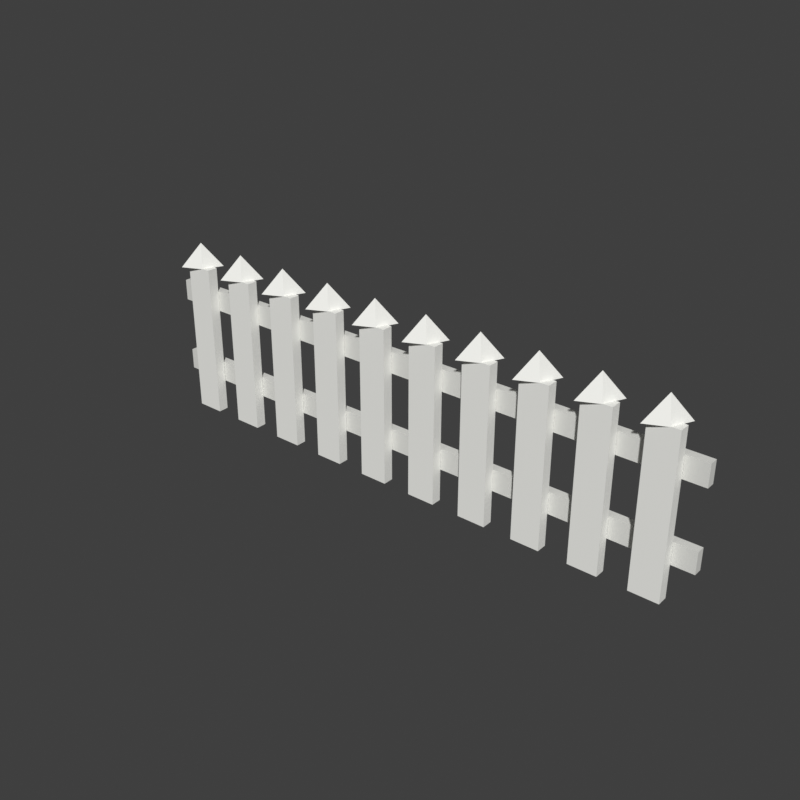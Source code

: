 # Source: PicketFence.blend  (saved by Blender 5.2.45; exported with 4.5.12 LTS)
import bpy
from mathutils import Matrix  # noqa: F401  (used for matrix-valued properties, if any)

bpy.ops.wm.read_factory_settings(use_empty=True)
scene = bpy.context.scene
scene.name = 'Scene'

# ---- materials (node trees are filled in below, after node groups)
mat_picketfence_pickets = bpy.data.materials.new('PicketFence_Pickets')
mat_picketfence_pickets.diffuse_color = (0.9131, 0.9131, 0.8714, 1.0)
mat_picketfence_rails = bpy.data.materials.new('PicketFence_Rails')
mat_picketfence_rails.diffuse_color = (0.7529, 0.7529, 0.7157, 1.0)

# ---- material node trees
mat_picketfence_pickets.use_nodes = True; mat_picketfence_pickets.node_tree.nodes.clear()
_N = mat_picketfence_pickets.node_tree.nodes; _L = mat_picketfence_pickets.node_tree.links
n0 = _N.new('ShaderNodeBsdfPrincipled'); n0.name = 'Principled BSDF'; n0.location = (-200, 100)
n0.inputs[0].default_value = (0.9131, 0.9131, 0.8714, 1.0)
n0.inputs[2].default_value = 0.8
n0.inputs[10].default_value = 0.005
n1 = _N.new('ShaderNodeOutputMaterial'); n1.name = 'Material Output'; n1.location = (200, 100)
_L.new(n0.outputs[0], n1.inputs[0])
n1.is_active_output = True
mat_picketfence_rails.use_nodes = True; mat_picketfence_rails.node_tree.nodes.clear()
_N = mat_picketfence_rails.node_tree.nodes; _L = mat_picketfence_rails.node_tree.links
n0 = _N.new('ShaderNodeBsdfPrincipled'); n0.name = 'Principled BSDF'; n0.location = (-200, 100)
n0.inputs[0].default_value = (0.7529, 0.7529, 0.7157, 1.0)
n0.inputs[2].default_value = 0.8
n0.inputs[10].default_value = 0.005
n1 = _N.new('ShaderNodeOutputMaterial'); n1.name = 'Material Output'; n1.location = (200, 100)
_L.new(n0.outputs[0], n1.inputs[0])
n1.is_active_output = True

# ---- world
world_sky = bpy.data.worlds.new('Sky'); scene.world = world_sky
world_sky.use_nodes = True; world_sky.node_tree.nodes.clear()
_N = world_sky.node_tree.nodes; _L = world_sky.node_tree.links
n0 = _N.new('ShaderNodeBackground'); n0.name = 'Background'; n0.location = (-200, 100)
n0.inputs[0].default_value = (0.05, 0.05, 0.05, 1.0)
n1 = _N.new('ShaderNodeOutputWorld'); n1.name = 'World Output'; n1.location = (200, 100)
_L.new(n0.outputs[0], n1.inputs[0])
n1.is_active_output = True
world_sky.color = (0.45, 0.65, 0.9)

# ---- meshes
me_pickets = bpy.data.meshes.new('Pickets')
me_pickets.from_pydata([(-3.8, -0.075, 0.0), (-3.8, -0.075, 2.2), (-3.8, 0.075, 0.0), (-3.8, 0.075, 2.2), (-3.4, -0.075, 0.0), (-3.4, -0.075, 2.2), (-3.4, 0.075, 0.0), (-3.4, 0.075, 2.2), (-3.676, 0.07587, 2.195), (-3.395, 0.2051, 2.195), (-3.524, -0.07587, 2.195), (-3.805, -0.2051, 2.195), (-3.6, 0.0, 2.545), (-3.0, -0.075, 0.0), (-3.0, -0.075, 2.2), (-3.0, 0.075, 0.0), (-3.0, 0.075, 2.2), (-2.6, -0.075, 0.0), (-2.6, -0.075, 2.2), (-2.6, 0.075, 0.0), (-2.6, 0.075, 2.2), (-2.876, 0.07587, 2.195), (-2.595, 0.2051, 2.195), (-2.724, -0.07587, 2.195), (-3.005, -0.2051, 2.195), (-2.8, 0.0, 2.545), (-2.2, -0.075, 0.0), (-2.2, -0.075, 2.2), (-2.2, 0.075, 0.0), (-2.2, 0.075, 2.2), (-1.8, -0.075, 0.0), (-1.8, -0.075, 2.2), (-1.8, 0.075, 0.0), (-1.8, 0.075, 2.2), (-2.076, 0.07587, 2.195), (-1.795, 0.2051, 2.195), (-1.924, -0.07587, 2.195), (-2.205, -0.2051, 2.195), (-2.0, 0.0, 2.545), (-1.4, -0.075, 0.0), (-1.4, -0.075, 2.2), (-1.4, 0.075, 0.0), (-1.4, 0.075, 2.2), (-1.0, -0.075, 0.0), (-1.0, -0.075, 2.2), (-1.0, 0.075, 0.0), (-1.0, 0.075, 2.2), (-1.276, 0.07587, 2.195), (-0.9949, 0.2051, 2.195), (-1.124, -0.07587, 2.195), (-1.405, -0.2051, 2.195), (-1.2, 0.0, 2.545), (-0.6, -0.075, 0.0), (-0.6, -0.075, 2.2), (-0.6, 0.075, 0.0), (-0.6, 0.075, 2.2), (-0.2, -0.075, 0.0), (-0.2, -0.075, 2.2), (-0.2, 0.075, 0.0), (-0.2, 0.075, 2.2), (-0.4759, 0.07587, 2.195), (-0.1949, 0.2051, 2.195), (-0.3241, -0.07587, 2.195), (-0.6051, -0.2051, 2.195), (-0.4, 0.0, 2.545), (0.2, -0.075, 0.0), (0.2, -0.075, 2.2), (0.2, 0.075, 0.0), (0.2, 0.075, 2.2), (0.6, -0.075, 0.0), (0.6, -0.075, 2.2), (0.6, 0.075, 0.0), (0.6, 0.075, 2.2), (0.3241, 0.07587, 2.195), (0.6051, 0.2051, 2.195), (0.4759, -0.07587, 2.195), (0.1949, -0.2051, 2.195), (0.4, 0.0, 2.545), (1.0, -0.075, 0.0), (1.0, -0.075, 2.2), (1.0, 0.075, 0.0), (1.0, 0.075, 2.2), (1.4, -0.075, 0.0), (1.4, -0.075, 2.2), (1.4, 0.075, 0.0), (1.4, 0.075, 2.2), (1.124, 0.07587, 2.195), (1.405, 0.2051, 2.195), (1.276, -0.07587, 2.195), (0.9949, -0.2051, 2.195), (1.2, 0.0, 2.545), (1.8, -0.075, 0.0), (1.8, -0.075, 2.2), (1.8, 0.075, 0.0), (1.8, 0.075, 2.2), (2.2, -0.075, 0.0), (2.2, -0.075, 2.2), (2.2, 0.075, 0.0), (2.2, 0.075, 2.2), (1.924, 0.07587, 2.195), (2.205, 0.2051, 2.195), (2.076, -0.07587, 2.195), (1.795, -0.2051, 2.195), (2.0, 0.0, 2.545), (2.6, -0.075, 0.0), (2.6, -0.075, 2.2), (2.6, 0.075, 0.0), (2.6, 0.075, 2.2), (3.0, -0.075, 0.0), (3.0, -0.075, 2.2), (3.0, 0.075, 0.0), (3.0, 0.075, 2.2), (2.724, 0.07587, 2.195), (3.005, 0.2051, 2.195), (2.876, -0.07587, 2.195), (2.595, -0.2051, 2.195), (2.8, 0.0, 2.545), (3.4, -0.075, 0.0), (3.4, -0.075, 2.2), (3.4, 0.075, 0.0), (3.4, 0.075, 2.2), (3.8, -0.075, 0.0), (3.8, -0.075, 2.2), (3.8, 0.075, 0.0), (3.8, 0.075, 2.2), (3.524, 0.07587, 2.195), (3.805, 0.2051, 2.195), (3.676, -0.07587, 2.195), (3.395, -0.2051, 2.195), (3.6, 0.0, 2.545)], [], [(0, 1, 3, 2), (2, 3, 7, 6), (6, 7, 5, 4), (4, 5, 1, 0), (2, 6, 4, 0), (7, 3, 1, 5), (8, 12, 9), (9, 12, 10), (8, 9, 10, 11), (10, 12, 11), (11, 12, 8), (13, 14, 16, 15), (15, 16, 20, 19), (19, 20, 18, 17), (17, 18, 14, 13), (15, 19, 17, 13), (20, 16, 14, 18), (21, 25, 22), (22, 25, 23), (21, 22, 23, 24), (23, 25, 24), (24, 25, 21), (26, 27, 29, 28), (28, 29, 33, 32), (32, 33, 31, 30), (30, 31, 27, 26), (28, 32, 30, 26), (33, 29, 27, 31), (34, 38, 35), (35, 38, 36), (34, 35, 36, 37), (36, 38, 37), (37, 38, 34), (39, 40, 42, 41), (41, 42, 46, 45), (45, 46, 44, 43), (43, 44, 40, 39), (41, 45, 43, 39), (46, 42, 40, 44), (47, 51, 48), (48, 51, 49), (47, 48, 49, 50), (49, 51, 50), (50, 51, 47), (52, 53, 55, 54), (54, 55, 59, 58), (58, 59, 57, 56), (56, 57, 53, 52), (54, 58, 56, 52), (59, 55, 53, 57), (60, 64, 61), (61, 64, 62), (60, 61, 62, 63), (62, 64, 63), (63, 64, 60), (65, 66, 68, 67), (67, 68, 72, 71), (71, 72, 70, 69), (69, 70, 66, 65), (67, 71, 69, 65), (72, 68, 66, 70), (73, 77, 74), (74, 77, 75), (73, 74, 75, 76), (75, 77, 76), (76, 77, 73), (78, 79, 81, 80), (80, 81, 85, 84), (84, 85, 83, 82), (82, 83, 79, 78), (80, 84, 82, 78), (85, 81, 79, 83), (86, 90, 87), (87, 90, 88), (86, 87, 88, 89), (88, 90, 89), (89, 90, 86), (91, 92, 94, 93), (93, 94, 98, 97), (97, 98, 96, 95), (95, 96, 92, 91), (93, 97, 95, 91), (98, 94, 92, 96), (99, 103, 100), (100, 103, 101), (99, 100, 101, 102), (101, 103, 102), (102, 103, 99), (104, 105, 107, 106), (106, 107, 111, 110), (110, 111, 109, 108), (108, 109, 105, 104), (106, 110, 108, 104), (111, 107, 105, 109), (112, 116, 113), (113, 116, 114), (112, 113, 114, 115), (114, 116, 115), (115, 116, 112), (117, 118, 120, 119), (119, 120, 124, 123), (123, 124, 122, 121), (121, 122, 118, 117), (119, 123, 121, 117), (124, 120, 118, 122), (125, 129, 126), (126, 129, 127), (125, 126, 127, 128), (127, 129, 128), (128, 129, 125)])
_uv = me_pickets.uv_layers.new(name='UVMap')
_uv.uv.foreach_set('vector', [0.375, 0.0, 0.625, 0.0, 0.625, 0.25, 0.375, 0.25, 0.375, 0.25, 0.625, 0.25, 0.625, 0.5, 0.375, 0.5, 0.375, 0.5, 0.625, 0.5, 0.625, 0.75, 0.375, 0.75, 0.375, 0.75, 0.625, 0.75, 0.625, 1.0, 0.375, 1.0, 0.125, 0.5, 0.375, 0.5, 0.375, 0.75, 0.125, 0.75, 0.625, 0.5, 0.875, 0.5, 0.875, 0.75, 0.625, 0.75, 0.25, 0.49, 0.25, 0.25, 0.49, 0.25, 0.49, 0.25, 0.25, 0.25, 0.25, 0.01, 0.75, 0.49, 0.99, 0.25, 0.75, 0.01, 0.51, 0.25, 0.25, 0.01, 0.25, 0.25, 0.01, 0.25, 0.01, 0.25, 0.25, 0.25, 0.25, 0.49, 0.375, 0.0, 0.625, 0.0, 0.625, 0.25, 0.375, 0.25, 0.375, 0.25, 0.625, 0.25, 0.625, 0.5, 0.375, 0.5, 0.375, 0.5, 0.625, 0.5, 0.625, 0.75, 0.375, 0.75, 0.375, 0.75, 0.625, 0.75, 0.625, 1.0, 0.375, 1.0, 0.125, 0.5, 0.375, 0.5, 0.375, 0.75, 0.125, 0.75, 0.625, 0.5, 0.875, 0.5, 0.875, 0.75, 0.625, 0.75, 0.25, 0.49, 0.25, 0.25, 0.49, 0.25, 0.49, 0.25, 0.25, 0.25, 0.25, 0.01, 0.75, 0.49, 0.99, 0.25, 0.75, 0.01, 0.51, 0.25, 0.25, 0.01, 0.25, 0.25, 0.01, 0.25, 0.01, 0.25, 0.25, 0.25, 0.25, 0.49, 0.375, 0.0, 0.625, 0.0, 0.625, 0.25, 0.375, 0.25, 0.375, 0.25, 0.625, 0.25, 0.625, 0.5, 0.375, 0.5, 0.375, 0.5, 0.625, 0.5, 0.625, 0.75, 0.375, 0.75, 0.375, 0.75, 0.625, 0.75, 0.625, 1.0, 0.375, 1.0, 0.125, 0.5, 0.375, 0.5, 0.375, 0.75, 0.125, 0.75, 0.625, 0.5, 0.875, 0.5, 0.875, 0.75, 0.625, 0.75, 0.25, 0.49, 0.25, 0.25, 0.49, 0.25, 0.49, 0.25, 0.25, 0.25, 0.25, 0.01, 0.75, 0.49, 0.99, 0.25, 0.75, 0.01, 0.51, 0.25, 0.25, 0.01, 0.25, 0.25, 0.01, 0.25, 0.01, 0.25, 0.25, 0.25, 0.25, 0.49, 0.375, 0.0, 0.625, 0.0, 0.625, 0.25, 0.375, 0.25, 0.375, 0.25, 0.625, 0.25, 0.625, 0.5, 0.375, 0.5, 0.375, 0.5, 0.625, 0.5, 0.625, 0.75, 0.375, 0.75, 0.375, 0.75, 0.625, 0.75, 0.625, 1.0, 0.375, 1.0, 0.125, 0.5, 0.375, 0.5, 0.375, 0.75, 0.125, 0.75, 0.625, 0.5, 0.875, 0.5, 0.875, 0.75, 0.625, 0.75, 0.25, 0.49, 0.25, 0.25, 0.49, 0.25, 0.49, 0.25, 0.25, 0.25, 0.25, 0.01, 0.75, 0.49, 0.99, 0.25, 0.75, 0.01, 0.51, 0.25, 0.25, 0.01, 0.25, 0.25, 0.01, 0.25, 0.01, 0.25, 0.25, 0.25, 0.25, 0.49, 0.375, 0.0, 0.625, 0.0, 0.625, 0.25, 0.375, 0.25, 0.375, 0.25, 0.625, 0.25, 0.625, 0.5, 0.375, 0.5, 0.375, 0.5, 0.625, 0.5, 0.625, 0.75, 0.375, 0.75, 0.375, 0.75, 0.625, 0.75, 0.625, 1.0, 0.375, 1.0, 0.125, 0.5, 0.375, 0.5, 0.375, 0.75, 0.125, 0.75, 0.625, 0.5, 0.875, 0.5, 0.875, 0.75, 0.625, 0.75, 0.25, 0.49, 0.25, 0.25, 0.49, 0.25, 0.49, 0.25, 0.25, 0.25, 0.25, 0.01, 0.75, 0.49, 0.99, 0.25, 0.75, 0.01, 0.51, 0.25, 0.25, 0.01, 0.25, 0.25, 0.01, 0.25, 0.01, 0.25, 0.25, 0.25, 0.25, 0.49, 0.375, 0.0, 0.625, 0.0, 0.625, 0.25, 0.375, 0.25, 0.375, 0.25, 0.625, 0.25, 0.625, 0.5, 0.375, 0.5, 0.375, 0.5, 0.625, 0.5, 0.625, 0.75, 0.375, 0.75, 0.375, 0.75, 0.625, 0.75, 0.625, 1.0, 0.375, 1.0, 0.125, 0.5, 0.375, 0.5, 0.375, 0.75, 0.125, 0.75, 0.625, 0.5, 0.875, 0.5, 0.875, 0.75, 0.625, 0.75, 0.25, 0.49, 0.25, 0.25, 0.49, 0.25, 0.49, 0.25, 0.25, 0.25, 0.25, 0.01, 0.75, 0.49, 0.99, 0.25, 0.75, 0.01, 0.51, 0.25, 0.25, 0.01, 0.25, 0.25, 0.01, 0.25, 0.01, 0.25, 0.25, 0.25, 0.25, 0.49, 0.375, 0.0, 0.625, 0.0, 0.625, 0.25, 0.375, 0.25, 0.375, 0.25, 0.625, 0.25, 0.625, 0.5, 0.375, 0.5, 0.375, 0.5, 0.625, 0.5, 0.625, 0.75, 0.375, 0.75, 0.375, 0.75, 0.625, 0.75, 0.625, 1.0, 0.375, 1.0, 0.125, 0.5, 0.375, 0.5, 0.375, 0.75, 0.125, 0.75, 0.625, 0.5, 0.875, 0.5, 0.875, 0.75, 0.625, 0.75, 0.25, 0.49, 0.25, 0.25, 0.49, 0.25, 0.49, 0.25, 0.25, 0.25, 0.25, 0.01, 0.75, 0.49, 0.99, 0.25, 0.75, 0.01, 0.51, 0.25, 0.25, 0.01, 0.25, 0.25, 0.01, 0.25, 0.01, 0.25, 0.25, 0.25, 0.25, 0.49, 0.375, 0.0, 0.625, 0.0, 0.625, 0.25, 0.375, 0.25, 0.375, 0.25, 0.625, 0.25, 0.625, 0.5, 0.375, 0.5, 0.375, 0.5, 0.625, 0.5, 0.625, 0.75, 0.375, 0.75, 0.375, 0.75, 0.625, 0.75, 0.625, 1.0, 0.375, 1.0, 0.125, 0.5, 0.375, 0.5, 0.375, 0.75, 0.125, 0.75, 0.625, 0.5, 0.875, 0.5, 0.875, 0.75, 0.625, 0.75, 0.25, 0.49, 0.25, 0.25, 0.49, 0.25, 0.49, 0.25, 0.25, 0.25, 0.25, 0.01, 0.75, 0.49, 0.99, 0.25, 0.75, 0.01, 0.51, 0.25, 0.25, 0.01, 0.25, 0.25, 0.01, 0.25, 0.01, 0.25, 0.25, 0.25, 0.25, 0.49, 0.375, 0.0, 0.625, 0.0, 0.625, 0.25, 0.375, 0.25, 0.375, 0.25, 0.625, 0.25, 0.625, 0.5, 0.375, 0.5, 0.375, 0.5, 0.625, 0.5, 0.625, 0.75, 0.375, 0.75, 0.375, 0.75, 0.625, 0.75, 0.625, 1.0, 0.375, 1.0, 0.125, 0.5, 0.375, 0.5, 0.375, 0.75, 0.125, 0.75, 0.625, 0.5, 0.875, 0.5, 0.875, 0.75, 0.625, 0.75, 0.25, 0.49, 0.25, 0.25, 0.49, 0.25, 0.49, 0.25, 0.25, 0.25, 0.25, 0.01, 0.75, 0.49, 0.99, 0.25, 0.75, 0.01, 0.51, 0.25, 0.25, 0.01, 0.25, 0.25, 0.01, 0.25, 0.01, 0.25, 0.25, 0.25, 0.25, 0.49, 0.375, 0.0, 0.625, 0.0, 0.625, 0.25, 0.375, 0.25, 0.375, 0.25, 0.625, 0.25, 0.625, 0.5, 0.375, 0.5, 0.375, 0.5, 0.625, 0.5, 0.625, 0.75, 0.375, 0.75, 0.375, 0.75, 0.625, 0.75, 0.625, 1.0, 0.375, 1.0, 0.125, 0.5, 0.375, 0.5, 0.375, 0.75, 0.125, 0.75, 0.625, 0.5, 0.875, 0.5, 0.875, 0.75, 0.625, 0.75, 0.25, 0.49, 0.25, 0.25, 0.49, 0.25, 0.49, 0.25, 0.25, 0.25, 0.25, 0.01, 0.75, 0.49, 0.99, 0.25, 0.75, 0.01, 0.51, 0.25, 0.25, 0.01, 0.25, 0.25, 0.01, 0.25, 0.01, 0.25, 0.25, 0.25, 0.25, 0.49])
me_pickets.materials.append(mat_picketfence_pickets)
me_pickets.update()
me_rails = bpy.data.meshes.new('Rails')
me_rails.from_pydata([(-4.1, 0.08, 0.45), (-4.1, 0.08, 0.75), (-4.1, 0.2, 0.45), (-4.1, 0.2, 0.75), (4.1, 0.08, 0.45), (4.1, 0.08, 0.75), (4.1, 0.2, 0.45), (4.1, 0.2, 0.75), (-4.1, 0.08, 1.55), (-4.1, 0.08, 1.85), (-4.1, 0.2, 1.55), (-4.1, 0.2, 1.85), (4.1, 0.08, 1.55), (4.1, 0.08, 1.85), (4.1, 0.2, 1.55), (4.1, 0.2, 1.85)], [], [(0, 1, 3, 2), (2, 3, 7, 6), (6, 7, 5, 4), (4, 5, 1, 0), (2, 6, 4, 0), (7, 3, 1, 5), (8, 9, 11, 10), (10, 11, 15, 14), (14, 15, 13, 12), (12, 13, 9, 8), (10, 14, 12, 8), (15, 11, 9, 13)])
_uv = me_rails.uv_layers.new(name='UVMap')
_uv.uv.foreach_set('vector', [0.375, 0.0, 0.625, 0.0, 0.625, 0.25, 0.375, 0.25, 0.375, 0.25, 0.625, 0.25, 0.625, 0.5, 0.375, 0.5, 0.375, 0.5, 0.625, 0.5, 0.625, 0.75, 0.375, 0.75, 0.375, 0.75, 0.625, 0.75, 0.625, 1.0, 0.375, 1.0, 0.125, 0.5, 0.375, 0.5, 0.375, 0.75, 0.125, 0.75, 0.625, 0.5, 0.875, 0.5, 0.875, 0.75, 0.625, 0.75, 0.375, 0.0, 0.625, 0.0, 0.625, 0.25, 0.375, 0.25, 0.375, 0.25, 0.625, 0.25, 0.625, 0.5, 0.375, 0.5, 0.375, 0.5, 0.625, 0.5, 0.625, 0.75, 0.375, 0.75, 0.375, 0.75, 0.625, 0.75, 0.625, 1.0, 0.375, 1.0, 0.125, 0.5, 0.375, 0.5, 0.375, 0.75, 0.125, 0.75, 0.625, 0.5, 0.875, 0.5, 0.875, 0.75, 0.625, 0.75])
me_rails.materials.append(mat_picketfence_rails)
me_rails.update()

# ---- objects
ob_pickets = bpy.data.objects.new('Pickets', me_pickets)
ob_rails = bpy.data.objects.new('Rails', me_rails)

# ---- transforms, parenting, visibility, modifiers, constraints
ob_pickets.location = (0.0, 0.0, 0.0)
ob_rails.location = (0.0, 0.0, 0.0)

# ---- collection membership
scene.collection.objects.link(ob_pickets)
scene.collection.objects.link(ob_rails)

# ---- scene / render settings (as saved in the file)
scene.frame_start = 1; scene.frame_end = 250; scene.frame_set(1)
scene.render.engine = 'BLENDER_WORKBENCH'
scene.render.resolution_x = 800
scene.render.resolution_y = 800
scene.render.bake_bias = 0.0
scene.render.bake_samples = 0
scene.render.compositor_device = 'GPU'
scene.eevee.use_volume_custom_range = False
scene.eevee.fast_gi_thickness_near = 0.1
scene.eevee.fast_gi_thickness_far = 0.0
scene.eevee.ray_tracing_options.screen_trace_thickness = 0.1
scene.view_settings.view_transform = 'Standard'
bpy.context.view_layer.update()

# ---- added for rendering (the .blend has no active camera and no usable light): camera, sun
cam_auto = bpy.data.cameras.new('AutoCamera')
cam_auto.lens = 50.0
cam_auto.sensor_width = 36.0
cam_auto.clip_end = 1000.0
ob_auto_camera = bpy.data.objects.new('AutoCamera', cam_auto)
scene.collection.objects.link(ob_auto_camera)
ob_auto_camera.location = (7.95291, -9.54349, 7.63483)
ob_auto_camera.rotation_euler = (1.09748, -7.21219e-08, 0.694738)
scene.camera = ob_auto_camera
light_auto_sun = bpy.data.lights.new('AutoSun', 'SUN')
light_auto_sun.energy = 3.0
light_auto_sun.angle = 0.0523599
ob_auto_sun = bpy.data.objects.new('AutoSun', light_auto_sun)
scene.collection.objects.link(ob_auto_sun)
ob_auto_sun.rotation_euler = (0.872665, 0.174533, 0.523599)
bpy.context.view_layer.update()
